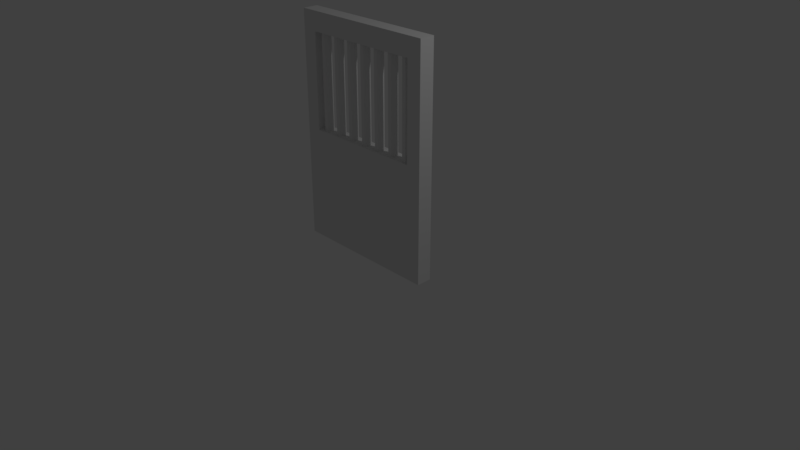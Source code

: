 # Source: door.blend  (saved by Blender 2.79.0; exported with 4.5.12 LTS)
import bpy
from mathutils import Matrix  # noqa: F401  (used for matrix-valued properties, if any)

bpy.ops.wm.read_factory_settings(use_empty=True)
scene = bpy.context.scene
scene.name = 'Scene'

# ---- collections
col_collection_1 = bpy.data.collections.new('Collection 1'); scene.collection.children.link(col_collection_1)

# ---- materials (node trees are filled in below, after node groups)
mat_material = bpy.data.materials.new('Material')
mat_material.alpha_threshold = 0.0
mat_material.use_transparent_shadow = False
mat_material.roughness = 0.5
mat_material.line_color = (0.0, 0.0, 0.0, 1.0)

# ---- material node trees

# ---- world
world_world = bpy.data.worlds.new('World'); scene.world = world_world
world_world.color = (0.05088, 0.05088, 0.05088)
world_world.use_sun_shadow = False
world_world.sun_shadow_jitter_overblur = 0.0
world_world.cycles.sampling_method = 'MANUAL'

# ---- cameras
cam_camera = bpy.data.cameras.new('Camera')
cam_camera.clip_end = 100.0
cam_camera.lens = 35.0
cam_camera.sensor_width = 32.0
cam_camera.sensor_height = 18.0
cam_camera.ortho_scale = 7.314
cam_camera.dof.focus_distance = 0.0
cam_camera.dof.aperture_fstop = 128.0

# ---- lights
light_lamp = bpy.data.lights.new('Lamp', 'POINT')
light_lamp.transmission_factor = 0.0
light_lamp.cutoff_distance = 30.0
light_lamp.energy = 100.0
light_lamp.shadow_buffer_clip_start = 1.001
light_lamp.shadow_soft_size = 0.1
light_lamp.shadow_maximum_resolution = 0.006
light_lamp.use_absolute_resolution = True

# ---- meshes
me_cylinder_001 = bpy.data.meshes.new('Cylinder.001')
me_cylinder_001.from_pydata([(-2.282e-08, 0.06, -2.012), (-2.282e-08, 0.06, 0.842), (0.04691, 0.03741, -2.012), (0.04691, 0.03741, 0.842), (0.0585, -0.01335, -2.012), (0.0585, -0.01335, 0.842), (0.02603, -0.05406, -2.012), (0.02603, -0.05406, 0.842), (-0.02603, -0.05406, -2.012), (-0.02603, -0.05406, 0.842), (-0.0585, -0.01335, -2.012), (-0.0585, -0.01335, 0.842), (-0.04691, 0.03741, -2.012), (-0.04691, 0.03741, 0.842)], [], [(0, 1, 3, 2), (2, 3, 5, 4), (4, 5, 7, 6), (6, 7, 9, 8), (8, 9, 11, 10), (10, 11, 13, 12), (12, 13, 1, 0)])
me_cylinder_001.use_remesh_preserve_volume = False
me_cylinder_001.use_remesh_preserve_attributes = False
me_cylinder_001.use_mirror_vertex_groups = False
me_cylinder_001.update()
me_cylinder = bpy.data.meshes.new('Cylinder')
me_cylinder.from_pydata([(-2.282e-08, 0.06, -0.612), (-2.282e-08, 0.06, 0.642), (0.04691, 0.03741, -0.612), (0.04691, 0.03741, 0.642), (0.0585, -0.01335, -0.612), (0.0585, -0.01335, 0.642), (0.02603, -0.05406, -0.612), (0.02603, -0.05406, 0.642), (-0.02603, -0.05406, -0.612), (-0.02603, -0.05406, 0.642), (-0.0585, -0.01335, -0.612), (-0.0585, -0.01335, 0.642), (-0.04691, 0.03741, -0.612), (-0.04691, 0.03741, 0.642)], [], [(0, 1, 3, 2), (2, 3, 5, 4), (4, 5, 7, 6), (6, 7, 9, 8), (8, 9, 11, 10), (10, 11, 13, 12), (12, 13, 1, 0)])
me_cylinder.use_remesh_preserve_volume = False
me_cylinder.use_remesh_preserve_attributes = False
me_cylinder.use_mirror_vertex_groups = False
me_cylinder.update()
me_cube = bpy.data.meshes.new('Cube')
me_cube.from_pydata([(1.0, 1.0, -0.1), (1.0, -2.0, -0.1), (-1.0, -2.0, -0.1), (-1.0, 1.0, -0.1), (1.0, 1.0, 0.1), (1.0, -2.0, 0.1), (-1.0, -2.0, 0.1), (-1.0, 1.0, 0.1), (1.0, -0.5, -0.1), (-1.0, -0.5, -0.1), (1.0, -0.5, 0.1), (-1.0, -0.5, 0.1), (1.788e-07, 1.0, -0.1), (-5.96e-08, -2.0, -0.1), (2.384e-07, 1.0, 0.1), (-5.364e-07, -2.0, 0.1), (-1.192e-07, -0.5, 0.1), (5.96e-08, -0.5, -0.1), (-0.8, 1.0, -0.1), (-0.8, -2.0, -0.1), (-0.8, 1.0, 0.1), (-0.8, -2.0, 0.1), (-0.8, -0.5, -0.1), (-0.8, -0.5, 0.1), (0.8, -0.5, 0.1), (0.8, 1.0, -0.1), (0.8, -2.0, -0.1), (0.8, 1.0, 0.1), (0.8, -2.0, 0.1), (0.8, -0.5, -0.1), (-1.0, 0.75, -0.1), (-1.0, 0.75, 0.1), (1.0, 0.75, -0.1), (1.0, 0.75, 0.1), (1.669e-07, 0.75, -0.1), (2.027e-07, 0.75, 0.1), (-0.8, 0.75, -0.1), (-0.8, 0.75, 0.1), (0.8, 0.75, 0.1), (0.8, 0.75, -0.1)], [], [(22, 19, 2, 9), (23, 11, 6, 21), (8, 10, 5, 1), (19, 21, 6, 2), (30, 31, 7, 3), (20, 18, 3, 7), (2, 6, 11, 9), (32, 33, 10, 8), (37, 31, 11, 23), (36, 22, 9, 30), (37, 23, 22, 36), (29, 17, 16, 24), (27, 25, 12, 14), (26, 28, 15, 13), (24, 16, 15, 28), (29, 26, 13, 17), (23, 16, 17, 22), (39, 29, 24, 38), (14, 12, 18, 20), (13, 15, 21, 19), (16, 23, 21, 15), (17, 13, 19, 22), (8, 1, 26, 29), (10, 24, 28, 5), (1, 5, 28, 26), (4, 0, 25, 27), (33, 38, 24, 10), (32, 8, 29, 39), (0, 32, 39, 25), (4, 27, 38, 33), (14, 20, 37, 35), (12, 34, 36, 18), (27, 14, 35, 38), (25, 39, 34, 12), (18, 36, 30, 3), (20, 7, 31, 37), (0, 4, 33, 32), (9, 11, 31, 30), (37, 36, 34, 35), (39, 38, 35, 34)])
me_cube.materials.append(mat_material)
me_cube.use_remesh_preserve_volume = False
me_cube.use_remesh_preserve_attributes = False
me_cube.use_mirror_vertex_groups = False
me_cube.update()

# ---- objects
ob_cylinder_001 = bpy.data.objects.new('Cylinder.001', me_cylinder_001)
ob_cylinder = bpy.data.objects.new('Cylinder', me_cylinder)
ob_cube = bpy.data.objects.new('Cube', me_cube)
ob_lamp = bpy.data.objects.new('Lamp', light_lamp)
ob_camera = bpy.data.objects.new('Camera', cam_camera)

# ---- transforms, parenting, visibility, modifiers, constraints
ob_cylinder_001.location = (-1.004, 0.09588, 2.111)
ob_cylinder_001.lineart.crease_threshold = 0.0
ob_cylinder.location = (-0.704, -0.004121, 2.111)
ob_cylinder.lineart.crease_threshold = 0.0
_m = ob_cylinder.modifiers.new('Array', 'ARRAY')
_m.count = 7
_m.constant_offset_displace = (0.0, 0.0, 0.0)
_m.relative_offset_displace = (2.0, 0.0, 0.0)
ob_cube.location = (0.0, 0.0, 2.0)
ob_cube.rotation_euler = (1.571, 2.22e-16, 2.22e-16)
ob_cube.lock_rotations_4d = False
ob_cube.empty_display_type = 'ARROWS'
ob_cube.lineart.crease_threshold = 0.0
ob_lamp.location = (4.076, 1.005, 5.904)
ob_lamp.rotation_euler = (0.6503, 0.05522, 1.866)
ob_lamp.lock_rotations_4d = False
ob_lamp.empty_display_type = 'ARROWS'
ob_lamp.color = (0.0, 0.0, 0.0, 0.0)
ob_lamp.lineart.crease_threshold = 0.0
ob_camera.location = (7.481, -6.508, 5.344)
ob_camera.rotation_euler = (1.109, 0.0, 0.8149)
ob_camera.lock_rotations_4d = False
ob_camera.empty_display_type = 'ARROWS'
ob_camera.color = (0.0, 0.0, 0.0, 0.0)
ob_camera.display_type = 'WIRE'
ob_camera.lineart.crease_threshold = 0.0

# ---- collection membership
col_collection_1.objects.link(ob_cylinder_001)
col_collection_1.objects.link(ob_cylinder)
col_collection_1.objects.link(ob_cube)
col_collection_1.objects.link(ob_lamp)
col_collection_1.objects.link(ob_camera)

# ---- scene / render settings (as saved in the file)
scene.camera = ob_camera
scene.frame_start = 1; scene.frame_end = 250; scene.frame_set(1)
scene.render.engine = 'BLENDER_EEVEE_NEXT'
scene.render.resolution_percentage = 50
scene.render.dither_intensity = 0.0
scene.cycles.use_denoising = False
scene.cycles.samples = 128
scene.cycles.sampling_pattern = 'TABULATED_SOBOL'
scene.cycles.use_adaptive_sampling = False
scene.cycles.use_light_tree = False
scene.cycles.blur_glossy = 0.0
scene.cycles.sample_clamp_indirect = 0.0
scene.view_settings.view_transform = 'Standard'
bpy.context.view_layer.update()

